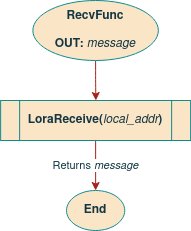

The diagram above was exported from draw.io. Its source (the exported page's mxGraphModel, read from the mxfile embedded in the PNG):
<mxGraphModel dx="450" dy="255" grid="1" gridSize="10" guides="1" tooltips="1" connect="1" arrows="1" fold="1" page="1" pageScale="1" pageWidth="850" pageHeight="1100" math="0" shadow="0">
  <root>
    <mxCell id="DOHKxH0JR9qbzWTHp2MG-0" />
    <mxCell id="DOHKxH0JR9qbzWTHp2MG-1" parent="DOHKxH0JR9qbzWTHp2MG-0" />
    <mxCell id="e-vAVZq-TQv7bJ1IQasg-0" style="edgeStyle=orthogonalEdgeStyle;curved=0;rounded=1;sketch=0;orthogonalLoop=1;jettySize=auto;html=1;exitX=0.5;exitY=1;exitDx=0;exitDy=0;entryX=0.5;entryY=0;entryDx=0;entryDy=0;fontColor=#143642;strokeColor=#A8201A;fillColor=#FAE5C7;" parent="DOHKxH0JR9qbzWTHp2MG-1" source="e-vAVZq-TQv7bJ1IQasg-1" edge="1">
      <mxGeometry relative="1" as="geometry">
        <mxPoint x="425.3699999999999" y="170" as="targetPoint" />
      </mxGeometry>
    </mxCell>
    <mxCell id="e-vAVZq-TQv7bJ1IQasg-1" value="&lt;div&gt;RecvFunc&lt;/div&gt;&lt;div&gt;&lt;br&gt;&lt;/div&gt;&lt;div&gt;OUT: &lt;span style=&quot;font-weight: normal&quot;&gt;&lt;i&gt;message&lt;/i&gt;&lt;/span&gt;&lt;br&gt;&lt;/div&gt;" style="ellipse;whiteSpace=wrap;html=1;fillColor=#FAE5C7;strokeColor=#0F8B8D;fontColor=#143642;fontStyle=1" parent="DOHKxH0JR9qbzWTHp2MG-1" vertex="1">
      <mxGeometry x="362.37" y="70" width="125.5" height="60" as="geometry" />
    </mxCell>
    <mxCell id="e-vAVZq-TQv7bJ1IQasg-4" value="Returns &lt;i&gt;message&lt;/i&gt;" style="edgeStyle=orthogonalEdgeStyle;curved=0;rounded=1;sketch=0;orthogonalLoop=1;jettySize=auto;html=1;fontColor=#143642;strokeColor=#A8201A;fillColor=#FAE5C7;entryX=0.5;entryY=0;entryDx=0;entryDy=0;exitX=0.5;exitY=1;exitDx=0;exitDy=0;" parent="DOHKxH0JR9qbzWTHp2MG-1" source="e-vAVZq-TQv7bJ1IQasg-7" target="e-vAVZq-TQv7bJ1IQasg-8" edge="1">
      <mxGeometry relative="1" as="geometry">
        <mxPoint x="425.25" y="269.9999999999999" as="sourcePoint" />
        <mxPoint x="425" y="320" as="targetPoint" />
      </mxGeometry>
    </mxCell>
    <mxCell id="e-vAVZq-TQv7bJ1IQasg-7" value="&lt;b&gt;LoraReceive(&lt;/b&gt;&lt;i&gt;local_addr&lt;/i&gt;&lt;b&gt;)&lt;/b&gt;" style="shape=process;whiteSpace=wrap;html=1;backgroundOutline=1;rounded=0;sketch=0;fontColor=#143642;strokeColor=#0F8B8D;fillColor=#FAE5C7;" parent="DOHKxH0JR9qbzWTHp2MG-1" vertex="1">
      <mxGeometry x="330.13" y="170" width="190" height="40" as="geometry" />
    </mxCell>
    <mxCell id="e-vAVZq-TQv7bJ1IQasg-8" value="End" style="ellipse;whiteSpace=wrap;html=1;fillColor=#FAE5C7;strokeColor=#0F8B8D;fontColor=#143642;fontStyle=1" parent="DOHKxH0JR9qbzWTHp2MG-1" vertex="1">
      <mxGeometry x="396" y="260" width="58.25" height="40" as="geometry" />
    </mxCell>
  </root>
</mxGraphModel>